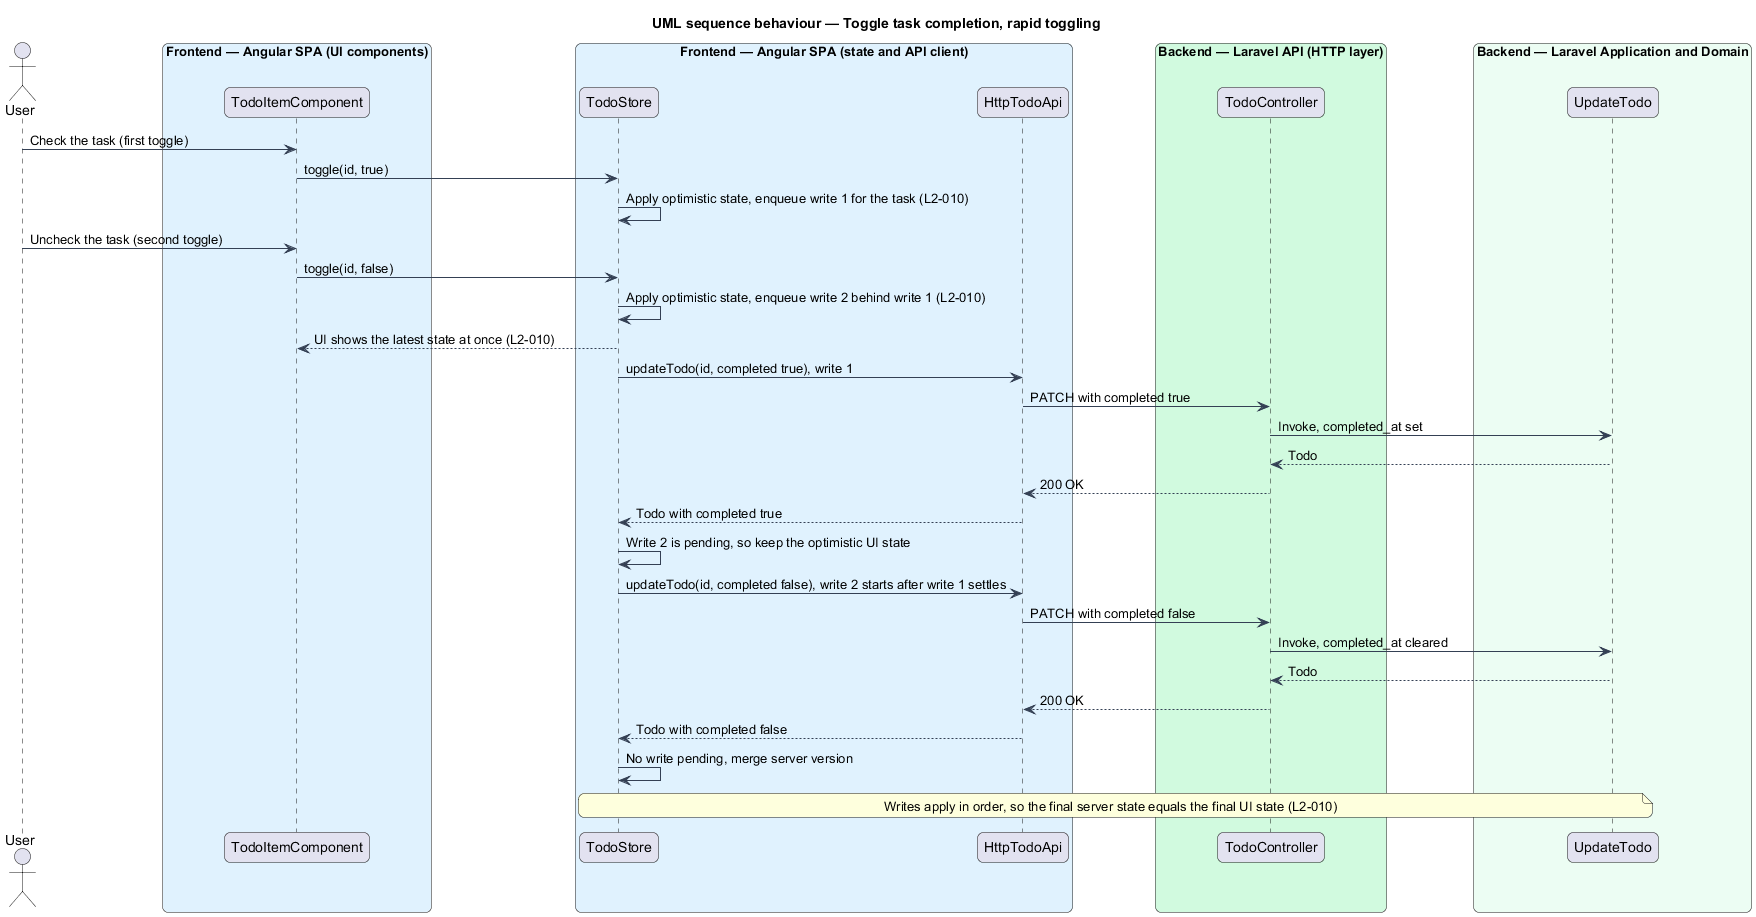

The diagram above was rendered by PlantUML. Its source (embedded in the PNG):
@startuml
title UML sequence behaviour — Toggle task completion, rapid toggling
skinparam backgroundColor #FFFFFF
skinparam shadowing false
skinparam roundcorner 12
skinparam defaultFontName Arial
skinparam ArrowColor #344054
skinparam rectangle {
  BorderColor #344054
  FontColor #101828
}
skinparam package {
  BorderColor #667085
  FontColor #101828
  BackgroundColor #F9FAFB
}
actor "User" as user
box "Frontend — Angular SPA (UI components)" #E0F2FE
  participant "TodoItemComponent" as item
end box
box "Frontend — Angular SPA (state and API client)" #E0F2FE
  participant "TodoStore" as store
  participant "HttpTodoApi" as api
end box
box "Backend — Laravel API (HTTP layer)" #D1FADF
  participant "TodoController" as ctrl
end box
box "Backend — Laravel Application and Domain" #ECFDF3
  participant "UpdateTodo" as action
end box
user -> item : Check the task (first toggle)
item -> store : toggle(id, true)
store -> store : Apply optimistic state, enqueue write 1 for the task (L2-010)
user -> item : Uncheck the task (second toggle)
item -> store : toggle(id, false)
store -> store : Apply optimistic state, enqueue write 2 behind write 1 (L2-010)
store --> item : UI shows the latest state at once (L2-010)
store -> api : updateTodo(id, completed true), write 1
api -> ctrl : PATCH with completed true
ctrl -> action : Invoke, completed_at set
action --> ctrl : Todo
ctrl --> api : 200 OK
api --> store : Todo with completed true
store -> store : Write 2 is pending, so keep the optimistic UI state
store -> api : updateTodo(id, completed false), write 2 starts after write 1 settles
api -> ctrl : PATCH with completed false
ctrl -> action : Invoke, completed_at cleared
action --> ctrl : Todo
ctrl --> api : 200 OK
api --> store : Todo with completed false
store -> store : No write pending, merge server version
note over store, action : Writes apply in order, so the final server state equals the final UI state (L2-010)
@enduml